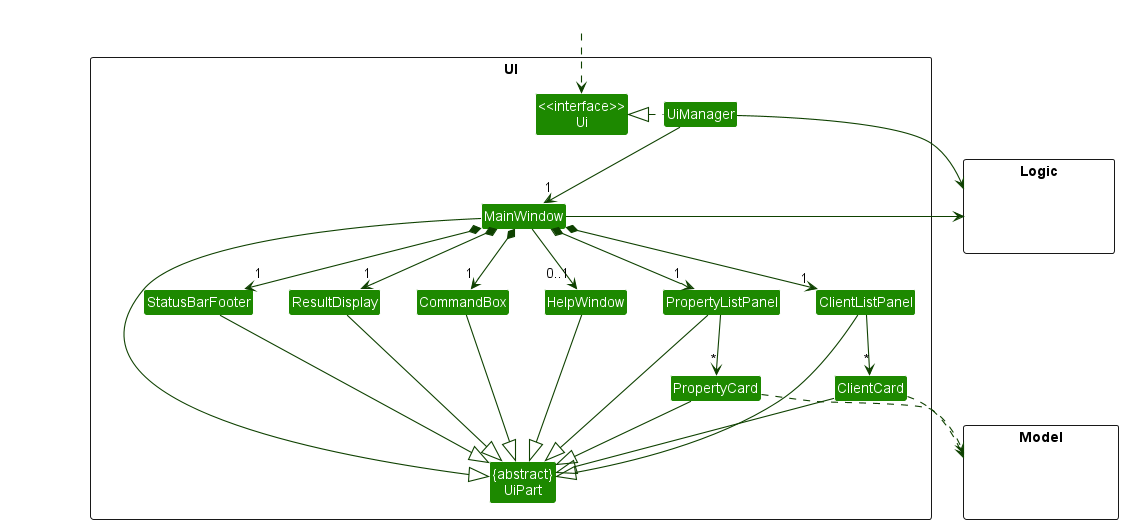

The diagram above was rendered by PlantUML. Its source (embedded in the PNG):
@startuml
!include style.puml
skinparam arrowThickness 1.1
skinparam arrowColor UI_COLOR_T4
skinparam classBackgroundColor UI_COLOR

package UI <<Rectangle>>{
Class "<<interface>>\nUi" as Ui
Class "{abstract}\nUiPart" as UiPart
Class UiManager
Class MainWindow
Class HelpWindow
Class ResultDisplay
Class PropertyListPanel
Class ClientListPanel
Class PropertyCard
Class ClientCard
Class StatusBarFooter
Class CommandBox
}

package Model <<Rectangle>> {
Class HiddenModel #FFFFFF
}

package Logic <<Rectangle>> {
Class HiddenLogic #FFFFFF
}

Class HiddenOutside #FFFFFF
HiddenOutside ..> Ui

UiManager .left.|> Ui
UiManager -down-> "1" MainWindow
MainWindow *-down->  "1" CommandBox
MainWindow *-down-> "1" ResultDisplay
MainWindow *-down-> "1" PropertyListPanel
MainWindow *-down-> "1" ClientListPanel
MainWindow *-down-> "1" StatusBarFooter
MainWindow --> "0..1" HelpWindow

PropertyListPanel -down-> "*" PropertyCard
ClientListPanel -down-> "*" ClientCard

MainWindow -left-|> UiPart

ResultDisplay --|> UiPart
CommandBox --|> UiPart
PropertyListPanel --|> UiPart
PropertyCard --|> UiPart
ClientListPanel --|> UiPart
ClientCard --|> UiPart
StatusBarFooter --|> UiPart
HelpWindow --|> UiPart

PropertyCard ..> Model
ClientCard ..> Model
UiManager -right-> Logic
MainWindow -left-> Logic

PropertyListPanel -[hidden]left- HelpWindow
HelpWindow -[hidden]left- CommandBox
CommandBox -[hidden]left- ResultDisplay
ResultDisplay -[hidden]left- StatusBarFooter

MainWindow -[hidden]-|> UiPart
@enduml